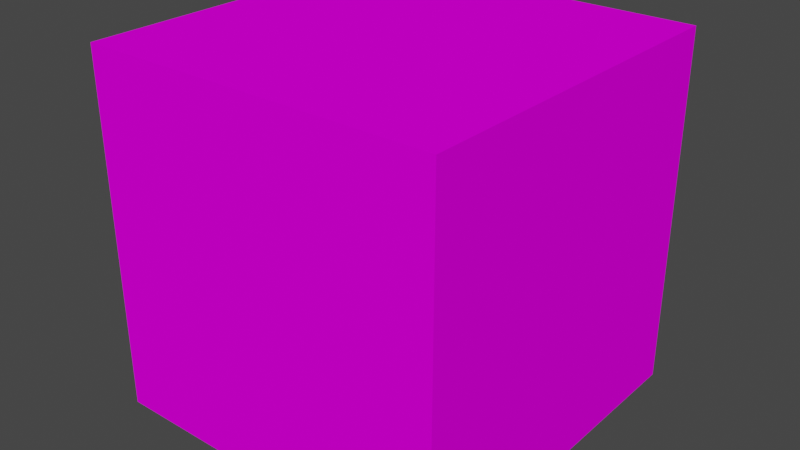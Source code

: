 # Source: crate.blend  (saved by Blender 3.4.6; exported with 4.5.12 LTS)
import bpy
from mathutils import Matrix  # noqa: F401  (used for matrix-valued properties, if any)

bpy.ops.wm.read_factory_settings(use_empty=True)
scene = bpy.context.scene
scene.name = 'Scene'

# ---- collections
col_collection = bpy.data.collections.new('Collection'); scene.collection.children.link(col_collection)

# ---- images (referenced by path relative to the original .blend; pixels are not part of the script)
import os
ASSET_DIR = os.environ.get("B2B_ASSET_DIR", "")  # directory of the original .blend (textures are referenced by path, not embedded)
HERE = os.path.dirname(os.path.abspath(__file__))  # packed textures are extracted next to this script under _unpacked/

def load_image(name, relpath, width, height, colorspace="sRGB"):
    """Load a texture the original file referenced (path relative to the .blend, or extracted next to this script)."""
    p = next((c for c in (os.path.join(HERE, relpath), os.path.join(ASSET_DIR, relpath)) if relpath and os.path.exists(c)), "")
    if p:
        img = bpy.data.images.load(p, check_existing=True)
        img.name = name
    else:  # same state as the original file: an image datablock whose file is absent (Cycles renders it pink)
        img = bpy.data.images.new(name, width, height)
        img.source = "FILE"
        img.filepath = "//" + (relpath or name)
    img.colorspace_settings.name = colorspace
    return img
img_crate1_diffuse_png = load_image('crate1_diffuse.png', 'crate1_diffuse.png', 1024, 1024, 'sRGB')

# ---- materials (node trees are filled in below, after node groups)
mat_material = bpy.data.materials.new('Material')
mat_material.alpha_threshold = 0.0
mat_material.use_transparent_shadow = False
mat_material.roughness = 0.5
mat_material.line_color = (0.0, 0.0, 0.0, 1.0)

# ---- material node trees
mat_material.use_nodes = True; mat_material.node_tree.nodes.clear()
_N = mat_material.node_tree.nodes; _L = mat_material.node_tree.links
n0 = _N.new('ShaderNodeOutputMaterial'); n0.name = 'Material Output'; n0.location = (300, 300)
n1 = _N.new('ShaderNodeBsdfPrincipled'); n1.name = 'Principled BSDF'; n1.location = (10, 300)
n1.distribution = 'GGX'
n1.subsurface_method = 'RANDOM_WALK_SKIN'
n1.inputs[2].default_value = 1.0
n1.inputs[3].default_value = 1.45
n1.inputs[13].default_value = 0.0
n1.inputs[27].default_value = (0.0, 0.0, 0.0, 1.0)
n1.inputs[28].default_value = 1.0
n2 = _N.new('ShaderNodeTexImage'); n2.name = 'Image Texture'; n2.location = (-400, 217)
n2.image = img_crate1_diffuse_png
n2.interpolation = 'Closest'
_L.new(n1.outputs[0], n0.inputs[0])
_L.new(n2.outputs[0], n1.inputs[0])
n0.is_active_output = True

# ---- world
world_world = bpy.data.worlds.new('World'); scene.world = world_world
world_world.use_nodes = True; world_world.node_tree.nodes.clear()
_N = world_world.node_tree.nodes; _L = world_world.node_tree.links
n0 = _N.new('ShaderNodeOutputWorld'); n0.name = 'World Output'; n0.location = (300, 300)
n1 = _N.new('ShaderNodeBackground'); n1.name = 'Background'; n1.location = (10, 300)
n1.inputs[0].default_value = (0.05088, 0.05088, 0.05088, 1.0)
_L.new(n1.outputs[0], n0.inputs[0])
n0.is_active_output = True
world_world.color = (0.05088, 0.05088, 0.05088)
world_world.use_sun_shadow = False
world_world.sun_shadow_jitter_overblur = 0.0

# ---- meshes
me_cube = bpy.data.meshes.new('Cube')
me_cube.from_pydata([(1.0, 1.0, 2.0), (1.0, 1.0, 0.0), (1.0, -1.0, 2.0), (1.0, -1.0, 0.0), (-1.0, 1.0, 2.0), (-1.0, 1.0, 0.0), (-1.0, -1.0, 2.0), (-1.0, -1.0, 0.0)], [], [(0, 4, 6, 2), (3, 2, 6, 7), (7, 6, 4, 5), (5, 1, 3, 7), (1, 0, 2, 3), (5, 4, 0, 1)])
_uv = me_cube.uv_layers.new(name='UVMap')
_uv.uv.foreach_set('vector', [0.9923, -0.002, 1.987, -0.002, 1.987, 0.9925, 0.9923, 0.9925, -0.002151, 0.9925, 0.9923, 0.9925, 0.9923, 1.987, -0.002151, 1.987, -0.002151, -1.991, 0.9923, -1.991, 0.9923, -0.9965, -0.002151, -0.9965, -0.9966, -0.002, -0.002151, -0.002, -0.002151, 0.9925, -0.9966, 0.9925, -0.002151, -0.002, 0.9923, -0.002, 0.9923, 0.9925, -0.002151, 0.9925, -0.002151, -0.9965, 0.9923, -0.9965, 0.9923, -0.002, -0.002151, -0.002])
me_cube.materials.append(mat_material)
me_cube.use_mirror_vertex_groups = False
me_cube.update()

# ---- objects
ob_cube = bpy.data.objects.new('Cube', me_cube)

# ---- transforms, parenting, visibility, modifiers, constraints
ob_cube.location = (0.0, 0.0, 0.0)
ob_cube.lock_rotations_4d = False
ob_cube.empty_display_type = 'ARROWS'
ob_cube.lineart.crease_threshold = 0.0

# ---- collection membership
col_collection.objects.link(ob_cube)

# ---- scene / render settings (as saved in the file)
scene.frame_start = 1; scene.frame_end = 250; scene.frame_set(1)
scene.render.engine = 'BLENDER_EEVEE_NEXT'
scene.cycles.sampling_pattern = 'TABULATED_SOBOL'
scene.cycles.use_light_tree = False
scene.view_settings.view_transform = 'Filmic'
bpy.context.view_layer.update()

# ---- added for rendering (the .blend has no active camera and no usable light): camera, sun
cam_auto = bpy.data.cameras.new('AutoCamera')
cam_auto.lens = 50.0
cam_auto.sensor_width = 36.0
cam_auto.clip_end = 1000.0
ob_auto_camera = bpy.data.objects.new('AutoCamera', cam_auto)
scene.collection.objects.link(ob_auto_camera)
ob_auto_camera.location = (3.20507, -3.84609, 3.56406)
ob_auto_camera.rotation_euler = (1.09748, -7.21219e-08, 0.694738)
scene.camera = ob_auto_camera
light_auto_sun = bpy.data.lights.new('AutoSun', 'SUN')
light_auto_sun.energy = 3.0
light_auto_sun.angle = 0.0523599
ob_auto_sun = bpy.data.objects.new('AutoSun', light_auto_sun)
scene.collection.objects.link(ob_auto_sun)
ob_auto_sun.rotation_euler = (0.872665, 0.174533, 0.523599)
bpy.context.view_layer.update()
